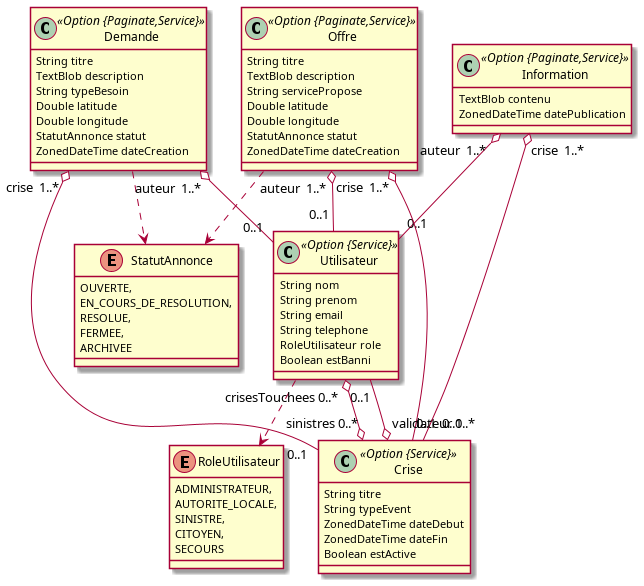

The diagram above was rendered by PlantUML. Its source (embedded in the PNG):
@startuml
	!pragma syntax class
	enum RoleUtilisateur {
		ADMINISTRATEUR, 
		AUTORITE_LOCALE, 
		SINISTRE, 
		CITOYEN, 
		SECOURS 
	}
	enum StatutAnnonce {
		OUVERTE, 
		EN_COURS_DE_RESOLUTION, 
		RESOLUE, 
		FERMEE, 
		ARCHIVEE 
	}
	class Utilisateur <<Option {Service}>> {
		String nom
		String prenom
		String email
		String telephone
		RoleUtilisateur role
		Boolean estBanni
	}
	Utilisateur ..> RoleUtilisateur
	class Crise <<Option {Service}>> {
		String titre
		String typeEvent
		ZonedDateTime dateDebut
		ZonedDateTime dateFin
		Boolean estActive
	}
	class Demande <<Option {Paginate,Service}>> {
		String titre
		TextBlob description
		String typeBesoin
		Double latitude
		Double longitude
		StatutAnnonce statut
		ZonedDateTime dateCreation
	}
	Demande ..> StatutAnnonce
	class Offre <<Option {Paginate,Service}>> {
		String titre
		TextBlob description
		String servicePropose
		Double latitude
		Double longitude
		StatutAnnonce statut
		ZonedDateTime dateCreation
	}
	Offre ..> StatutAnnonce
	class Information <<Option {Paginate,Service}>> {
		TextBlob contenu
		ZonedDateTime datePublication
	}
	Demande  "auteur  1..* " o-- "0..1 "  Utilisateur
	Offre  "auteur  1..* " o-- "0..1 "  Utilisateur
	Information  "auteur  1..* " o-- "0..1 "  Utilisateur
	Demande  "crise  1..* " o-- "0..1 "  Crise
	Offre  "crise  1..* " o-- "0..1 "  Crise
	Information  "crise  1..* " o-- "0..1 "  Crise
	Crise  "validateur 0..* " o-- "0..1 "  Utilisateur
	Utilisateur  "crisesTouchees 0..* " o--o "sinistres 0..* "  Crise
@enduml